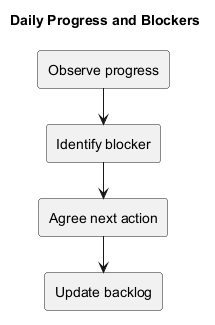

The diagram above was rendered by PlantUML. Its source (embedded in the PNG):
@startuml
!pragma layout smetana
title Daily Progress and Blockers
rectangle "Observe progress" as N0
rectangle "Identify blocker" as N1
rectangle "Agree next action" as N2
rectangle "Update backlog" as N3
N0 --> N1
N1 --> N2
N2 --> N3
@enduml